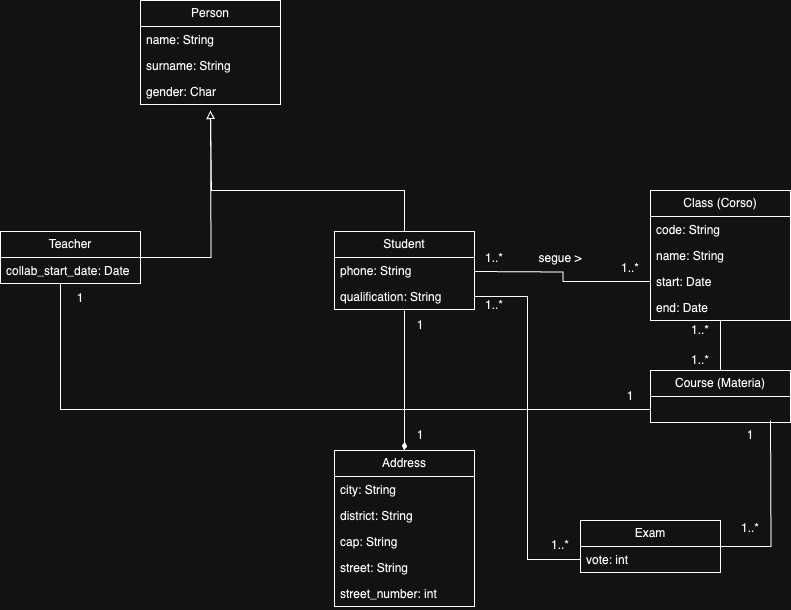

The diagram above was exported from draw.io. Its source (the exported page's mxGraphModel, read from the mxfile embedded in the PNG):
<mxGraphModel dx="2261" dy="1871" grid="1" gridSize="10" guides="1" tooltips="1" connect="1" arrows="1" fold="1" page="1" pageScale="1" pageWidth="827" pageHeight="1169" math="0" shadow="0">
  <root>
    <mxCell id="0" />
    <mxCell id="1" parent="0" />
    <mxCell id="2" style="edgeStyle=orthogonalEdgeStyle;rounded=0;orthogonalLoop=1;jettySize=auto;html=1;endArrow=block;endFill=0;" edge="1" source="3" parent="1">
      <mxGeometry relative="1" as="geometry">
        <mxPoint x="150" y="-270" as="targetPoint" />
        <Array as="points">
          <mxPoint x="344" y="-190" />
          <mxPoint x="151" y="-190" />
        </Array>
      </mxGeometry>
    </mxCell>
    <mxCell id="3" value="Student" style="swimlane;fontStyle=0;childLayout=stackLayout;horizontal=1;startSize=26;fillColor=none;horizontalStack=0;resizeParent=1;resizeParentMax=0;resizeLast=0;collapsible=1;marginBottom=0;whiteSpace=wrap;html=1;" vertex="1" parent="1">
      <mxGeometry x="274" y="-149" width="140" height="78" as="geometry" />
    </mxCell>
    <mxCell id="4" value="phone: String" style="text;strokeColor=none;fillColor=none;align=left;verticalAlign=top;spacingLeft=4;spacingRight=4;overflow=hidden;rotatable=0;points=[[0,0.5],[1,0.5]];portConstraint=eastwest;whiteSpace=wrap;html=1;" vertex="1" parent="3">
      <mxGeometry y="26" width="140" height="26" as="geometry" />
    </mxCell>
    <mxCell id="5" value="qualification: String" style="text;strokeColor=none;fillColor=none;align=left;verticalAlign=top;spacingLeft=4;spacingRight=4;overflow=hidden;rotatable=0;points=[[0,0.5],[1,0.5]];portConstraint=eastwest;whiteSpace=wrap;html=1;" vertex="1" parent="3">
      <mxGeometry y="52" width="140" height="26" as="geometry" />
    </mxCell>
    <mxCell id="6" style="edgeStyle=orthogonalEdgeStyle;rounded=0;orthogonalLoop=1;jettySize=auto;html=1;endArrow=none;endFill=0;startArrow=diamondThin;startFill=1;" edge="1" source="7" parent="1">
      <mxGeometry relative="1" as="geometry">
        <mxPoint x="344" y="-70" as="targetPoint" />
      </mxGeometry>
    </mxCell>
    <mxCell id="7" value="Address" style="swimlane;fontStyle=0;childLayout=stackLayout;horizontal=1;startSize=26;fillColor=none;horizontalStack=0;resizeParent=1;resizeParentMax=0;resizeLast=0;collapsible=1;marginBottom=0;whiteSpace=wrap;html=1;" vertex="1" parent="1">
      <mxGeometry x="274" y="70" width="140" height="156" as="geometry" />
    </mxCell>
    <mxCell id="8" value="city: String" style="text;strokeColor=none;fillColor=none;align=left;verticalAlign=top;spacingLeft=4;spacingRight=4;overflow=hidden;rotatable=0;points=[[0,0.5],[1,0.5]];portConstraint=eastwest;whiteSpace=wrap;html=1;" vertex="1" parent="7">
      <mxGeometry y="26" width="140" height="26" as="geometry" />
    </mxCell>
    <mxCell id="9" value="district: String" style="text;strokeColor=none;fillColor=none;align=left;verticalAlign=top;spacingLeft=4;spacingRight=4;overflow=hidden;rotatable=0;points=[[0,0.5],[1,0.5]];portConstraint=eastwest;whiteSpace=wrap;html=1;" vertex="1" parent="7">
      <mxGeometry y="52" width="140" height="26" as="geometry" />
    </mxCell>
    <mxCell id="10" value="cap: String" style="text;strokeColor=none;fillColor=none;align=left;verticalAlign=top;spacingLeft=4;spacingRight=4;overflow=hidden;rotatable=0;points=[[0,0.5],[1,0.5]];portConstraint=eastwest;whiteSpace=wrap;html=1;" vertex="1" parent="7">
      <mxGeometry y="78" width="140" height="26" as="geometry" />
    </mxCell>
    <mxCell id="11" value="street: String" style="text;strokeColor=none;fillColor=none;align=left;verticalAlign=top;spacingLeft=4;spacingRight=4;overflow=hidden;rotatable=0;points=[[0,0.5],[1,0.5]];portConstraint=eastwest;whiteSpace=wrap;html=1;" vertex="1" parent="7">
      <mxGeometry y="104" width="140" height="26" as="geometry" />
    </mxCell>
    <mxCell id="12" value="street_number: int" style="text;strokeColor=none;fillColor=none;align=left;verticalAlign=top;spacingLeft=4;spacingRight=4;overflow=hidden;rotatable=0;points=[[0,0.5],[1,0.5]];portConstraint=eastwest;whiteSpace=wrap;html=1;" vertex="1" parent="7">
      <mxGeometry y="130" width="140" height="26" as="geometry" />
    </mxCell>
    <mxCell id="13" value="1" style="text;strokeColor=none;align=center;fillColor=none;html=1;verticalAlign=middle;whiteSpace=wrap;rounded=0;" vertex="1" parent="1">
      <mxGeometry x="340" y="40" width="40" height="30" as="geometry" />
    </mxCell>
    <mxCell id="14" value="1" style="text;strokeColor=none;align=center;fillColor=none;html=1;verticalAlign=middle;whiteSpace=wrap;rounded=0;" vertex="1" parent="1">
      <mxGeometry x="340" y="-70" width="40" height="30" as="geometry" />
    </mxCell>
    <mxCell id="15" value="Class (Corso)" style="swimlane;fontStyle=0;childLayout=stackLayout;horizontal=1;startSize=26;fillColor=none;horizontalStack=0;resizeParent=1;resizeParentMax=0;resizeLast=0;collapsible=1;marginBottom=0;whiteSpace=wrap;html=1;" vertex="1" parent="1">
      <mxGeometry x="590" y="-190" width="140" height="130" as="geometry" />
    </mxCell>
    <mxCell id="16" value="code: String" style="text;strokeColor=none;fillColor=none;align=left;verticalAlign=top;spacingLeft=4;spacingRight=4;overflow=hidden;rotatable=0;points=[[0,0.5],[1,0.5]];portConstraint=eastwest;whiteSpace=wrap;html=1;" vertex="1" parent="15">
      <mxGeometry y="26" width="140" height="26" as="geometry" />
    </mxCell>
    <mxCell id="17" value="name: String" style="text;strokeColor=none;fillColor=none;align=left;verticalAlign=top;spacingLeft=4;spacingRight=4;overflow=hidden;rotatable=0;points=[[0,0.5],[1,0.5]];portConstraint=eastwest;whiteSpace=wrap;html=1;" vertex="1" parent="15">
      <mxGeometry y="52" width="140" height="26" as="geometry" />
    </mxCell>
    <mxCell id="18" value="start: Date" style="text;strokeColor=none;fillColor=none;align=left;verticalAlign=top;spacingLeft=4;spacingRight=4;overflow=hidden;rotatable=0;points=[[0,0.5],[1,0.5]];portConstraint=eastwest;whiteSpace=wrap;html=1;" vertex="1" parent="15">
      <mxGeometry y="78" width="140" height="26" as="geometry" />
    </mxCell>
    <mxCell id="19" value="end: Date" style="text;strokeColor=none;fillColor=none;align=left;verticalAlign=top;spacingLeft=4;spacingRight=4;overflow=hidden;rotatable=0;points=[[0,0.5],[1,0.5]];portConstraint=eastwest;whiteSpace=wrap;html=1;" vertex="1" parent="15">
      <mxGeometry y="104" width="140" height="26" as="geometry" />
    </mxCell>
    <mxCell id="20" style="edgeStyle=orthogonalEdgeStyle;rounded=0;orthogonalLoop=1;jettySize=auto;html=1;entryX=1;entryY=0.5;entryDx=0;entryDy=0;endArrow=none;endFill=0;" edge="1" source="18" parent="1">
      <mxGeometry relative="1" as="geometry">
        <mxPoint x="414" y="-109" as="targetPoint" />
      </mxGeometry>
    </mxCell>
    <mxCell id="21" value="segue &amp;gt;" style="text;strokeColor=none;align=center;fillColor=none;html=1;verticalAlign=middle;whiteSpace=wrap;rounded=0;" vertex="1" parent="1">
      <mxGeometry x="470" y="-137" width="60" height="30" as="geometry" />
    </mxCell>
    <mxCell id="22" value="1..*" style="text;strokeColor=none;align=center;fillColor=none;html=1;verticalAlign=middle;whiteSpace=wrap;rounded=0;" vertex="1" parent="1">
      <mxGeometry x="550" y="-127" width="40" height="30" as="geometry" />
    </mxCell>
    <mxCell id="23" value="1..*" style="text;strokeColor=none;align=center;fillColor=none;html=1;verticalAlign=middle;whiteSpace=wrap;rounded=0;" vertex="1" parent="1">
      <mxGeometry x="414" y="-137" width="40" height="30" as="geometry" />
    </mxCell>
    <mxCell id="24" value="Person" style="swimlane;fontStyle=0;childLayout=stackLayout;horizontal=1;startSize=26;fillColor=none;horizontalStack=0;resizeParent=1;resizeParentMax=0;resizeLast=0;collapsible=1;marginBottom=0;whiteSpace=wrap;html=1;" vertex="1" parent="1">
      <mxGeometry x="80" y="-380" width="140" height="104" as="geometry" />
    </mxCell>
    <mxCell id="25" value="name: String" style="text;strokeColor=none;fillColor=none;align=left;verticalAlign=top;spacingLeft=4;spacingRight=4;overflow=hidden;rotatable=0;points=[[0,0.5],[1,0.5]];portConstraint=eastwest;whiteSpace=wrap;html=1;" vertex="1" parent="24">
      <mxGeometry y="26" width="140" height="26" as="geometry" />
    </mxCell>
    <mxCell id="26" value="surname: String" style="text;strokeColor=none;fillColor=none;align=left;verticalAlign=top;spacingLeft=4;spacingRight=4;overflow=hidden;rotatable=0;points=[[0,0.5],[1,0.5]];portConstraint=eastwest;whiteSpace=wrap;html=1;" vertex="1" parent="24">
      <mxGeometry y="52" width="140" height="26" as="geometry" />
    </mxCell>
    <mxCell id="27" value="gender: Char" style="text;strokeColor=none;fillColor=none;align=left;verticalAlign=top;spacingLeft=4;spacingRight=4;overflow=hidden;rotatable=0;points=[[0,0.5],[1,0.5]];portConstraint=eastwest;whiteSpace=wrap;html=1;" vertex="1" parent="24">
      <mxGeometry y="78" width="140" height="26" as="geometry" />
    </mxCell>
    <mxCell id="28" style="edgeStyle=orthogonalEdgeStyle;rounded=0;orthogonalLoop=1;jettySize=auto;html=1;endArrow=block;endFill=0;" edge="1" source="30" parent="1">
      <mxGeometry relative="1" as="geometry">
        <mxPoint x="150" y="-270" as="targetPoint" />
      </mxGeometry>
    </mxCell>
    <mxCell id="29" style="edgeStyle=orthogonalEdgeStyle;rounded=0;orthogonalLoop=1;jettySize=auto;html=1;entryX=0;entryY=0.75;entryDx=0;entryDy=0;endArrow=none;endFill=0;" edge="1" source="30" target="33" parent="1">
      <mxGeometry relative="1" as="geometry">
        <Array as="points">
          <mxPoint y="29" />
        </Array>
      </mxGeometry>
    </mxCell>
    <mxCell id="30" value="Teacher" style="swimlane;fontStyle=0;childLayout=stackLayout;horizontal=1;startSize=26;fillColor=none;horizontalStack=0;resizeParent=1;resizeParentMax=0;resizeLast=0;collapsible=1;marginBottom=0;whiteSpace=wrap;html=1;" vertex="1" parent="1">
      <mxGeometry x="-60" y="-149" width="140" height="52" as="geometry" />
    </mxCell>
    <mxCell id="31" value="collab_start_date: Date" style="text;strokeColor=none;fillColor=none;align=left;verticalAlign=top;spacingLeft=4;spacingRight=4;overflow=hidden;rotatable=0;points=[[0,0.5],[1,0.5]];portConstraint=eastwest;whiteSpace=wrap;html=1;" vertex="1" parent="30">
      <mxGeometry y="26" width="140" height="26" as="geometry" />
    </mxCell>
    <mxCell id="32" style="edgeStyle=orthogonalEdgeStyle;rounded=0;orthogonalLoop=1;jettySize=auto;html=1;endArrow=none;endFill=0;" edge="1" source="33" parent="1">
      <mxGeometry relative="1" as="geometry">
        <mxPoint x="660" y="-60" as="targetPoint" />
      </mxGeometry>
    </mxCell>
    <mxCell id="33" value="Course (Materia)" style="swimlane;fontStyle=0;childLayout=stackLayout;horizontal=1;startSize=26;fillColor=none;horizontalStack=0;resizeParent=1;resizeParentMax=0;resizeLast=0;collapsible=1;marginBottom=0;whiteSpace=wrap;html=1;" vertex="1" parent="1">
      <mxGeometry x="590" y="-10" width="140" height="52" as="geometry" />
    </mxCell>
    <mxCell id="34" value="1..*" style="text;strokeColor=none;align=center;fillColor=none;html=1;verticalAlign=middle;whiteSpace=wrap;rounded=0;" vertex="1" parent="1">
      <mxGeometry x="620" y="-60" width="40" height="20" as="geometry" />
    </mxCell>
    <mxCell id="35" value="1..*" style="text;strokeColor=none;align=center;fillColor=none;html=1;verticalAlign=middle;whiteSpace=wrap;rounded=0;" vertex="1" parent="1">
      <mxGeometry x="620" y="-30" width="40" height="20" as="geometry" />
    </mxCell>
    <mxCell id="36" value="1" style="text;strokeColor=none;align=center;fillColor=none;html=1;verticalAlign=middle;whiteSpace=wrap;rounded=0;" vertex="1" parent="1">
      <mxGeometry x="550" y="1" width="40" height="30" as="geometry" />
    </mxCell>
    <mxCell id="37" value="1" style="text;strokeColor=none;align=center;fillColor=none;html=1;verticalAlign=middle;whiteSpace=wrap;rounded=0;" vertex="1" parent="1">
      <mxGeometry y="-97" width="40" height="30" as="geometry" />
    </mxCell>
    <mxCell id="38" style="edgeStyle=orthogonalEdgeStyle;rounded=0;orthogonalLoop=1;jettySize=auto;html=1;endArrow=none;endFill=0;" edge="1" source="39" parent="1">
      <mxGeometry relative="1" as="geometry">
        <mxPoint x="710" y="40" as="targetPoint" />
      </mxGeometry>
    </mxCell>
    <mxCell id="39" value="Exam" style="swimlane;fontStyle=0;childLayout=stackLayout;horizontal=1;startSize=26;fillColor=none;horizontalStack=0;resizeParent=1;resizeParentMax=0;resizeLast=0;collapsible=1;marginBottom=0;whiteSpace=wrap;html=1;" vertex="1" parent="1">
      <mxGeometry x="520" y="140" width="140" height="52" as="geometry" />
    </mxCell>
    <mxCell id="40" value="vote: int" style="text;strokeColor=none;fillColor=none;align=left;verticalAlign=top;spacingLeft=4;spacingRight=4;overflow=hidden;rotatable=0;points=[[0,0.5],[1,0.5]];portConstraint=eastwest;whiteSpace=wrap;html=1;" vertex="1" parent="39">
      <mxGeometry y="26" width="140" height="26" as="geometry" />
    </mxCell>
    <mxCell id="41" style="edgeStyle=orthogonalEdgeStyle;rounded=0;orthogonalLoop=1;jettySize=auto;html=1;entryX=0;entryY=0.5;entryDx=0;entryDy=0;endArrow=none;endFill=0;" edge="1" source="5" target="40" parent="1">
      <mxGeometry relative="1" as="geometry" />
    </mxCell>
    <mxCell id="42" value="1..*" style="text;strokeColor=none;align=center;fillColor=none;html=1;verticalAlign=middle;whiteSpace=wrap;rounded=0;" vertex="1" parent="1">
      <mxGeometry x="414" y="-90" width="40" height="30" as="geometry" />
    </mxCell>
    <mxCell id="43" value="1..*" style="text;strokeColor=none;align=center;fillColor=none;html=1;verticalAlign=middle;whiteSpace=wrap;rounded=0;" vertex="1" parent="1">
      <mxGeometry x="480" y="150" width="40" height="30" as="geometry" />
    </mxCell>
    <mxCell id="44" value="1" style="text;strokeColor=none;align=center;fillColor=none;html=1;verticalAlign=middle;whiteSpace=wrap;rounded=0;" vertex="1" parent="1">
      <mxGeometry x="670" y="40" width="40" height="30" as="geometry" />
    </mxCell>
    <mxCell id="45" value="1..*" style="text;strokeColor=none;align=center;fillColor=none;html=1;verticalAlign=middle;whiteSpace=wrap;rounded=0;" vertex="1" parent="1">
      <mxGeometry x="670" y="133" width="40" height="30" as="geometry" />
    </mxCell>
  </root>
</mxGraphModel>